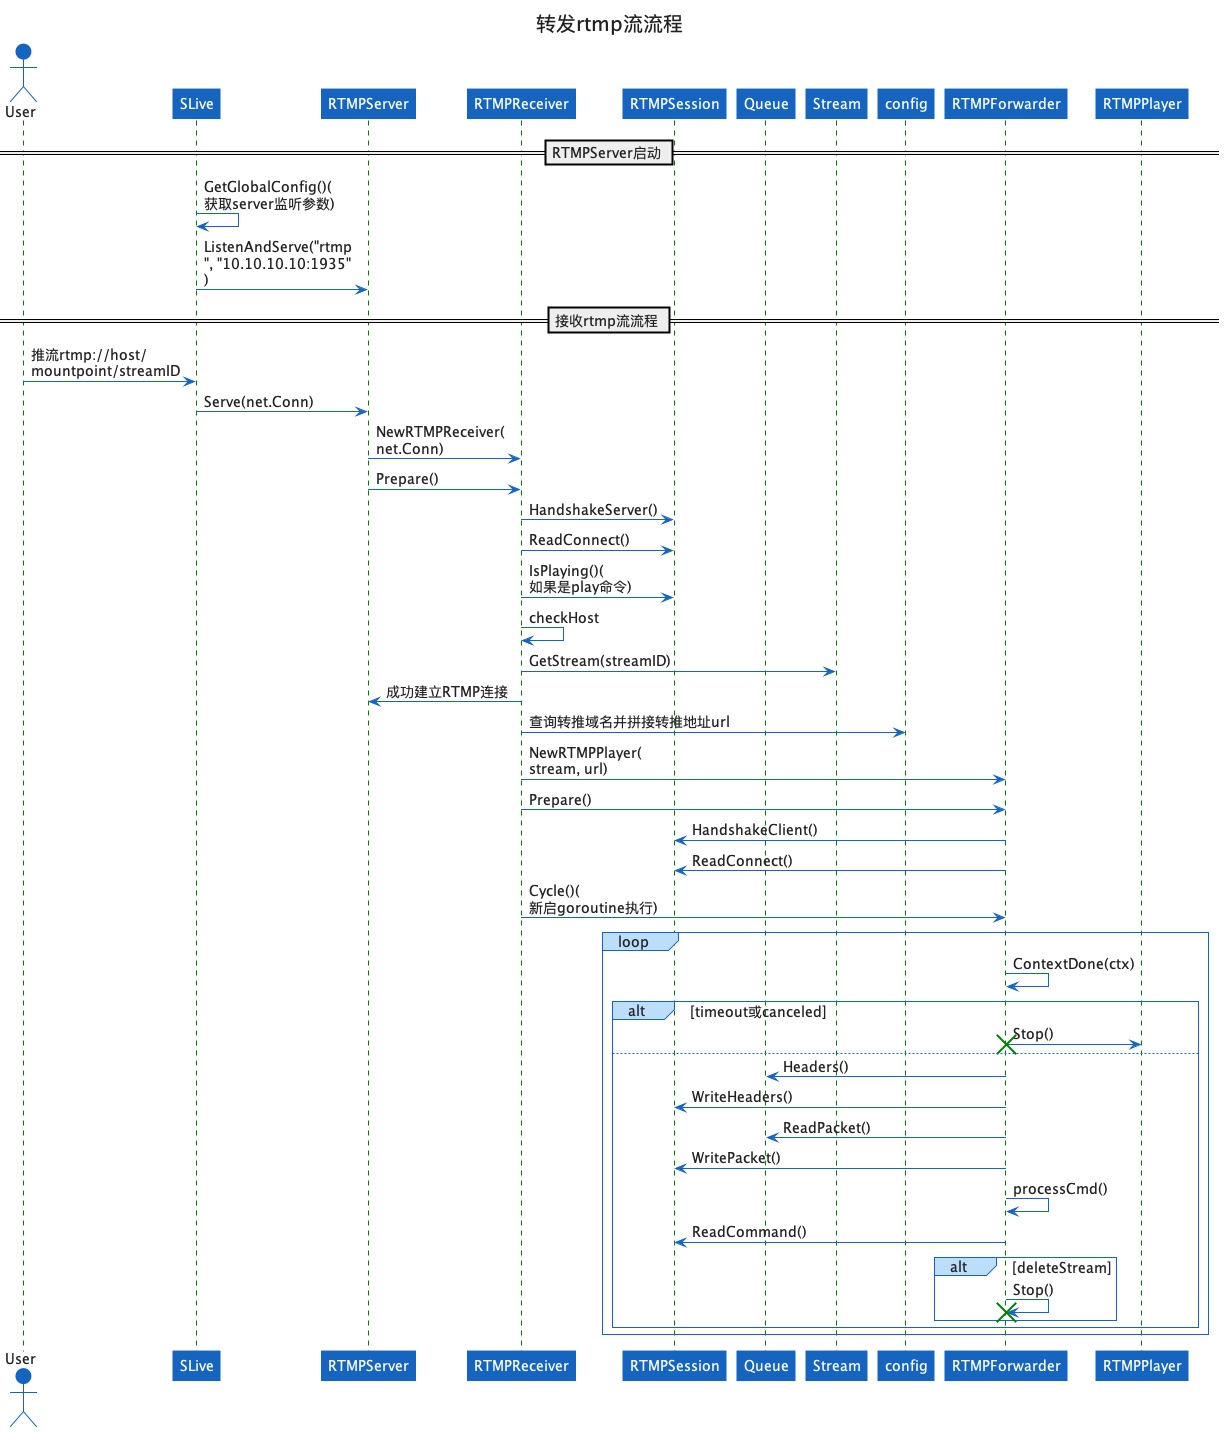

The diagram above was rendered by PlantUML. Its source (embedded in the PNG):
@startuml rtmpforward-sequence
!include https://unpkg.com/plantuml-style-c4@latest/core.puml
' uncomment the following line and comment the first to use locally
'!include core.pum

title <size:20>转发rtmp流流程</size>

actor User
participant "SLive" as SLive
participant "RTMPServer" as RTMPServer
participant "RTMPReceiver" as RTMPReceiver
participant "RTMPSession" as RTMPSession
participant "Queue" as GOPCache

== RTMPServer启动 ==
SLive->SLive: GetGlobalConfig()(获取server监听参数)
SLive->RTMPServer: ListenAndServe("rtmp", "10.10.10.10:1935")
== 接收rtmp流流程 ==
User->SLive: 推流rtmp://host/mountpoint/streamID
SLive->RTMPServer: Serve(net.Conn)
RTMPServer->RTMPReceiver: NewRTMPReceiver(net.Conn)
RTMPServer->RTMPReceiver: Prepare()
RTMPReceiver->RTMPSession: HandshakeServer()
RTMPReceiver->RTMPSession: ReadConnect()
RTMPReceiver->RTMPSession: IsPlaying()(如果是play命令)
RTMPReceiver->RTMPReceiver: checkHost
RTMPReceiver->Stream: GetStream(streamID)
RTMPReceiver->RTMPServer: 成功建立RTMP连接
RTMPReceiver->config: 查询转推域名并拼接转推地址url
RTMPReceiver->RTMPForwarder: NewRTMPPlayer(stream, url)
RTMPReceiver->RTMPForwarder: Prepare()
RTMPForwarder->RTMPSession: HandshakeClient()
RTMPForwarder->RTMPSession: ReadConnect()
RTMPReceiver->RTMPForwarder: Cycle()(新启goroutine执行)
loop
    RTMPForwarder->RTMPForwarder: ContextDone(ctx)
    alt timeout或canceled
        RTMPForwarder->RTMPPlayer: Stop()
        destroy RTMPForwarder
    else 
        RTMPForwarder->GOPCache: Headers()
        RTMPForwarder->RTMPSession: WriteHeaders()
        RTMPForwarder->GOPCache: ReadPacket()
        RTMPForwarder->RTMPSession: WritePacket()
        RTMPForwarder->RTMPForwarder: processCmd()
        RTMPForwarder->RTMPSession: ReadCommand()
        alt deleteStream
            RTMPForwarder->RTMPForwarder: Stop()
            destroy RTMPForwarder
        end
    end
end
@enduml